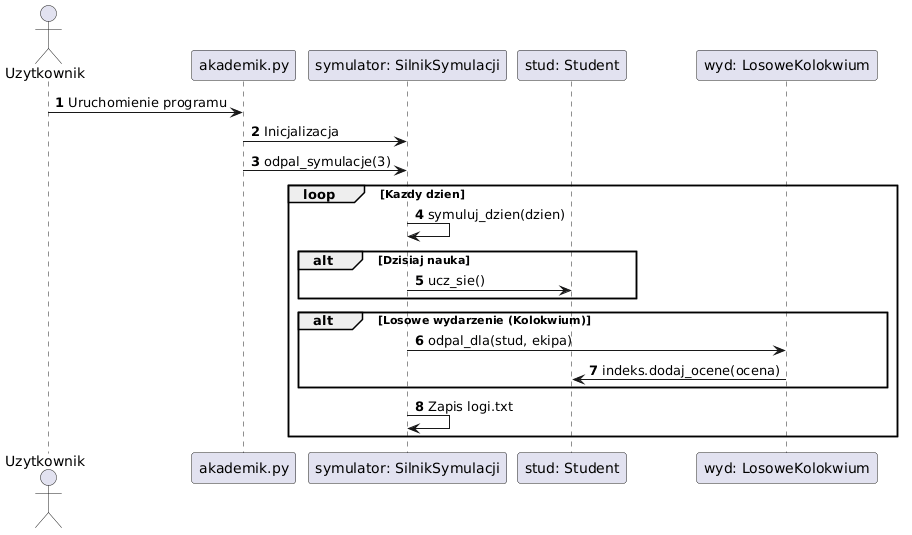

The diagram above was rendered by PlantUML. Its source (embedded in the PNG):
@startuml
autonumber
actor Uzytkownik
participant "akademik.py" as Main
participant "symulator: SilnikSymulacji" as Silnik
participant "stud: Student" as Student
participant "wyd: LosoweKolokwium" as Event

Uzytkownik -> Main : Uruchomienie programu
Main -> Silnik : Inicjalizacja
Main -> Silnik : odpal_symulacje(3)

loop Kazdy dzien
    Silnik -> Silnik : symuluj_dzien(dzien)
    alt Dzisiaj nauka
        Silnik -> Student : ucz_sie()
    end
    alt Losowe wydarzenie (Kolokwium)
        Silnik -> Event : odpal_dla(stud, ekipa)
        Event -> Student : indeks.dodaj_ocene(ocena)
    end
    Silnik -> Silnik : Zapis logi.txt
end
@endum